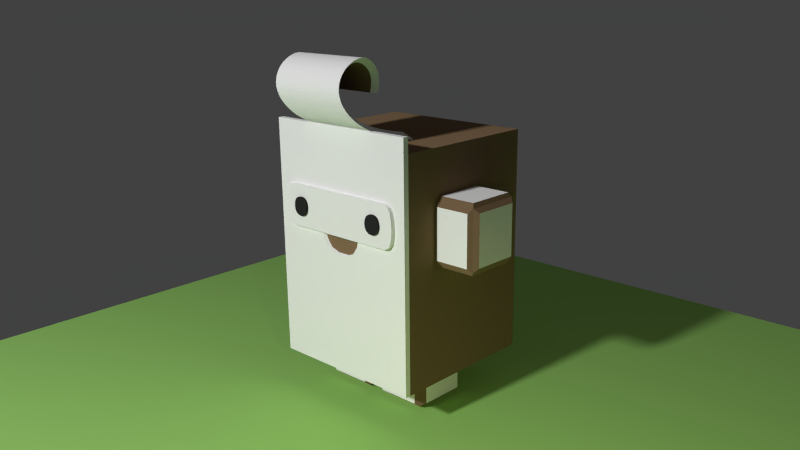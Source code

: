 # Source: johnny_boo.blend  (saved by Blender 2.66.6; exported with 4.5.12 LTS)
import bpy
from mathutils import Matrix  # noqa: F401  (used for matrix-valued properties, if any)

bpy.ops.wm.read_factory_settings(use_empty=True)
scene = bpy.context.scene
scene.name = 'Scene'

# ---- collections
col_collection_1 = bpy.data.collections.new('Collection 1'); scene.collection.children.link(col_collection_1)
col_collection_5 = bpy.data.collections.new('Collection 5'); scene.collection.children.link(col_collection_5)

# ---- materials (node trees are filled in below, after node groups)
mat_black = bpy.data.materials.new('black')
mat_black.alpha_threshold = 0.0
mat_black.diffuse_color = (0.0291, 0.0291, 0.0291, 1.0)
mat_black.roughness = 0.5
mat_black.line_color = (0.0, 0.0, 0.0, 1.0)
mat_white = bpy.data.materials.new('white')
mat_white.alpha_threshold = 0.0
mat_white.diffuse_color = (1.0, 1.0, 1.0, 1.0)
mat_white.roughness = 0.5
mat_white.line_color = (0.0, 0.0, 0.0, 1.0)
mat_brown = bpy.data.materials.new('brown')
mat_brown.alpha_threshold = 0.0
mat_brown.diffuse_color = (0.2738, 0.1805, 0.1007, 1.0)
mat_brown.roughness = 0.5
mat_brown.line_color = (0.0, 0.0, 0.0, 1.0)
mat_floor = bpy.data.materials.new('floor')
mat_floor.alpha_threshold = 0.0
mat_floor.diffuse_color = (0.4218, 0.8, 0.2072, 1.0)
mat_floor.roughness = 0.5
mat_floor.line_color = (0.0, 0.0, 0.0, 1.0)

# ---- material node trees
mat_white.use_nodes = True; mat_white.node_tree.nodes.clear()
_N = mat_white.node_tree.nodes; _L = mat_white.node_tree.links
n0 = _N.new('ShaderNodeOutputMaterial'); n0.name = 'Material Output'; n0.location = (300, 300)
n0.width = 120
n1 = _N.new('ShaderNodeBsdfDiffuse'); n1.name = 'Diffuse BSDF'; n1.location = (10, 300)
n1.inputs[0].default_value = (1.0, 1.0, 1.0, 1.0)
n1.inputs[1].default_value = 0.4
_L.new(n1.outputs[0], n0.inputs[0])
n0.is_active_output = True
mat_brown.use_nodes = True; mat_brown.node_tree.nodes.clear()
_N = mat_brown.node_tree.nodes; _L = mat_brown.node_tree.links
n0 = _N.new('ShaderNodeOutputMaterial'); n0.name = 'Material Output'; n0.location = (300, 300)
n0.width = 120
n1 = _N.new('ShaderNodeBsdfDiffuse'); n1.name = 'Diffuse BSDF'; n1.location = (10, 300)
n1.inputs[0].default_value = (0.2738, 0.1805, 0.1007, 1.0)
n1.inputs[1].default_value = 0.5
_L.new(n1.outputs[0], n0.inputs[0])
n0.is_active_output = True

# ---- world
world_world = bpy.data.worlds.new('World'); scene.world = world_world
world_world.use_nodes = True; world_world.node_tree.nodes.clear()
_N = world_world.node_tree.nodes; _L = world_world.node_tree.links
n0 = _N.new('ShaderNodeOutputWorld'); n0.name = 'World Output'; n0.location = (300, 300)
n0.width = 120
n1 = _N.new('ShaderNodeBackground'); n1.name = 'Background'; n1.location = (10, 300)
n1.width = 150
n1.inputs[0].default_value = (0.05222, 0.05222, 0.05222, 1.0)
_L.new(n1.outputs[0], n0.inputs[0])
n0.is_active_output = True
world_world.color = (0.05088, 0.05088, 0.05088)
world_world.use_sun_shadow = False
world_world.sun_shadow_jitter_overblur = 0.0
world_world.cycles.sampling_method = 'MANUAL'
world_world.cycles.sample_map_resolution = 256

# ---- cameras
cam_camera = bpy.data.cameras.new('Camera')
cam_camera.clip_end = 100.0
cam_camera.lens = 35.0
cam_camera.sensor_width = 32.0
cam_camera.sensor_height = 18.0
cam_camera.ortho_scale = 7.314
cam_camera.dof.focus_distance = 0.0

# ---- lights
light_area_001 = bpy.data.lights.new('Area.001', 'AREA')
light_area_001.color = (1.0, 0.9883, 0.4078)
light_area_001.transmission_factor = 0.0
light_area_001.energy = 78.54
light_area_001.shadow_buffer_clip_start = 0.5
light_area_001.shadow_soft_size = 0.1
light_area_001.shadow_maximum_resolution = 0.006
light_area_001.use_absolute_resolution = True
light_area_001.size = 0.1
light_area_001.size_y = 0.1
light_area_001.cycles.use_multiple_importance_sampling = False
light_area = bpy.data.lights.new('Area', 'SPOT')
light_area.transmission_factor = 0.0
light_area.energy = 6000.0
light_area.shadow_buffer_clip_start = 0.5
light_area.shadow_soft_size = 0.5352
light_area.shadow_maximum_resolution = 0.006
light_area.use_absolute_resolution = True
light_area.cycles.use_multiple_importance_sampling = False

# ---- meshes
me_cube_002 = bpy.data.meshes.new('Cube.002')
me_cube_002.from_pydata([(0.5813, -1.154, 0.3444), (0.6339, -1.154, 0.3444), (0.5813, -1.154, 0.3844), (0.5286, -1.154, 0.3444), (0.5813, -1.154, 0.3044), (0.6304, -1.154, 0.3071), (0.6304, -1.154, 0.3818), (0.5321, -1.154, 0.3818), (0.5321, -1.154, 0.3071), (0.6234, -1.154, 0.4191), (0.5813, -1.154, 0.4244), (0.5391, -1.154, 0.4191), (0.6796, -1.154, 0.3124), (0.6866, -1.154, 0.3444), (0.6796, -1.154, 0.3764), (0.6234, -1.154, 0.2698), (0.5813, -1.154, 0.2645), (0.5391, -1.154, 0.2698), (0.483, -1.154, 0.3124), (0.4759, -1.154, 0.3444), (0.483, -1.154, 0.3764), (0.6585, -1.154, 0.2858), (0.6585, -1.154, 0.4031), (0.504, -1.154, 0.2858), (0.504, -1.154, 0.4031), (0.5813, -1.13, 0.3444), (0.6339, -1.13, 0.3444), (0.5813, -1.13, 0.3844), (0.5286, -1.13, 0.3444), (0.5813, -1.13, 0.3044), (0.6304, -1.13, 0.3071), (0.6304, -1.13, 0.3818), (0.5321, -1.13, 0.3818), (0.5321, -1.13, 0.3071), (0.6234, -1.13, 0.4191), (0.5813, -1.13, 0.4244), (0.5391, -1.13, 0.4191), (0.6796, -1.13, 0.3124), (0.6866, -1.13, 0.3444), (0.6796, -1.13, 0.3764), (0.6234, -1.13, 0.2698), (0.5813, -1.13, 0.2645), (0.5391, -1.13, 0.2698), (0.483, -1.13, 0.3124), (0.4759, -1.13, 0.3444), (0.483, -1.13, 0.3764), (0.6585, -1.13, 0.2858), (0.6585, -1.13, 0.4031), (0.504, -1.13, 0.2858), (0.504, -1.13, 0.4031), (0.7751, -1.128, 0.3444), (0.7744, -1.128, 0.2598), (0.8178, -1.128, 0.3444), (0.7744, -1.128, 0.4291), (0.7334, -1.128, 0.3444), (0.7334, -1.128, 0.257), (0.8149, -1.128, 0.2679), (0.8149, -1.128, 0.4209), (0.7334, -1.128, 0.4318), (0.6227, -1.128, 0.3444), (0.6227, -1.128, 0.257), (0.6605, -1.128, 0.3444), (0.6227, -1.128, 0.4318), (0.5727, -1.128, 0.3444), (0.5727, -1.128, 0.257), (0.6605, -1.128, 0.257), (0.6605, -1.128, 0.4318), (0.5727, -1.128, 0.4318), (0.4021, -1.128, 0.3444), (0.4021, -1.128, 0.257), (0.4021, -1.128, 0.4318), (0.8552, -1.128, 0.2789), (0.8609, -1.128, 0.3444), (0.8552, -1.128, 0.41), (0.7334, -1.128, 0.5193), (0.7729, -1.128, 0.5138), (0.8091, -1.128, 0.4974), (0.7334, -1.128, 0.1696), (0.7729, -1.128, 0.1751), (0.8091, -1.128, 0.1915), (0.4021, -1.128, 0.5193), (0.0, -1.128, 0.1696), (0.4021, -1.128, 0.1696), (0.0, -1.128, 0.5193), (0.0, -1.128, 0.4318), (0.6945, -1.128, 0.257), (0.6945, -1.128, 0.3444), (0.6945, -1.128, 0.4318), (0.5727, -1.128, 0.5193), (0.6227, -1.128, 0.5193), (0.6605, -1.128, 0.5193), (0.5727, -1.128, 0.1696), (0.6227, -1.128, 0.1696), (0.6605, -1.128, 0.1696), (0.502, -1.128, 0.257), (0.502, -1.128, 0.3444), (0.502, -1.128, 0.4318), (0.0, -1.128, 0.257), (0.8379, -1.128, 0.2242), (0.0, -1.128, 0.3444), (0.8379, -1.128, 0.4646), (0.6945, -1.128, 0.5193), (0.6945, -1.128, 0.1696), (0.502, -1.128, 0.5193), (0.502, -1.128, 0.1696), (0.7751, -1.078, 0.3444), (0.7744, -1.078, 0.2598), (0.8178, -1.078, 0.3444), (0.7744, -1.078, 0.4291), (0.7334, -1.078, 0.3444), (0.7334, -1.078, 0.257), (0.8149, -1.078, 0.2679), (0.8149, -1.078, 0.4209), (0.7334, -1.078, 0.4318), (0.6227, -1.078, 0.3444), (0.6227, -1.078, 0.257), (0.6605, -1.078, 0.3444), (0.6227, -1.078, 0.4318), (0.5727, -1.078, 0.3444), (0.5727, -1.078, 0.257), (0.6605, -1.078, 0.257), (0.6605, -1.078, 0.4318), (0.5727, -1.078, 0.4318), (0.4021, -1.078, 0.3444), (0.4021, -1.078, 0.257), (0.4021, -1.078, 0.4318), (0.8552, -1.078, 0.2789), (0.8609, -1.078, 0.3444), (0.8552, -1.078, 0.41), (0.7334, -1.078, 0.5193), (0.7729, -1.078, 0.5138), (0.8091, -1.078, 0.4974), (0.7334, -1.078, 0.1696), (0.7729, -1.078, 0.1751), (0.8091, -1.078, 0.1915), (0.4021, -1.078, 0.5193), (0.0, -1.078, 0.1696), (0.4021, -1.078, 0.1696), (0.0, -1.078, 0.5193), (0.0, -1.078, 0.4318), (0.6945, -1.078, 0.257), (0.6945, -1.078, 0.3444), (0.6945, -1.078, 0.4318), (0.5727, -1.078, 0.5193), (0.6227, -1.078, 0.5193), (0.6605, -1.078, 0.5193), (0.5727, -1.078, 0.1696), (0.6227, -1.078, 0.1696), (0.6605, -1.078, 0.1696), (0.502, -1.078, 0.257), (0.502, -1.078, 0.3444), (0.502, -1.078, 0.4318), (0.0, -1.078, 0.257), (0.8379, -1.078, 0.2242), (0.0, -1.078, 0.3444), (0.8379, -1.078, 0.4646), (0.6945, -1.078, 0.5193), (0.6945, -1.078, 0.1696), (0.502, -1.078, 0.5193), (0.502, -1.078, 0.1696)], [], [(0, 1, 5, 4), (1, 13, 12, 5), (4, 5, 15, 16), (5, 12, 21, 15), (0, 2, 6, 1), (2, 10, 9, 6), (1, 6, 14, 13), (6, 9, 22, 14), (0, 3, 7, 2), (3, 19, 20, 7), (2, 7, 11, 10), (7, 20, 24, 11), (0, 4, 8, 3), (4, 16, 17, 8), (3, 8, 18, 19), (8, 17, 23, 18), (25, 29, 30, 26), (26, 30, 37, 38), (29, 41, 40, 30), (30, 40, 46, 37), (25, 26, 31, 27), (27, 31, 34, 35), (26, 38, 39, 31), (31, 39, 47, 34), (25, 27, 32, 28), (28, 32, 45, 44), (27, 35, 36, 32), (32, 36, 49, 45), (25, 28, 33, 29), (29, 33, 42, 41), (28, 44, 43, 33), (33, 43, 48, 42), (11, 24, 49, 36), (17, 16, 41, 42), (21, 12, 37, 46), (23, 17, 42, 48), (12, 13, 38, 37), (18, 23, 48, 43), (13, 14, 39, 38), (22, 9, 34, 47), (19, 18, 43, 44), (14, 22, 47, 39), (9, 10, 35, 34), (20, 19, 44, 45), (15, 21, 46, 40), (10, 11, 36, 35), (24, 20, 45, 49), (16, 15, 40, 41), (50, 51, 55, 54), (51, 78, 77, 55), (54, 55, 85, 86), (55, 77, 102, 85), (50, 52, 56, 51), (52, 72, 71, 56), (51, 56, 79, 78), (56, 71, 98, 79), (50, 53, 57, 52), (53, 75, 76, 57), (52, 57, 73, 72), (57, 76, 100, 73), (50, 54, 58, 53), (54, 86, 87, 58), (53, 58, 74, 75), (58, 87, 101, 74), (59, 60, 64, 63), (60, 92, 91, 64), (63, 64, 94, 95), (64, 91, 104, 94), (59, 61, 65, 60), (61, 86, 85, 65), (60, 65, 93, 92), (65, 85, 102, 93), (59, 62, 66, 61), (62, 89, 90, 66), (61, 66, 87, 86), (66, 90, 101, 87), (59, 63, 67, 62), (63, 95, 96, 67), (62, 67, 88, 89), (67, 96, 103, 88), (68, 95, 94, 69), (69, 94, 104, 82), (68, 70, 96, 95), (70, 80, 103, 96), (69, 97, 99, 68), (68, 99, 84, 70), (82, 81, 97, 69), (70, 84, 83, 80), (105, 109, 110, 106), (106, 110, 132, 133), (109, 141, 140, 110), (110, 140, 157, 132), (105, 106, 111, 107), (107, 111, 126, 127), (106, 133, 134, 111), (111, 134, 153, 126), (105, 107, 112, 108), (108, 112, 131, 130), (107, 127, 128, 112), (112, 128, 155, 131), (105, 108, 113, 109), (109, 113, 142, 141), (108, 130, 129, 113), (113, 129, 156, 142), (114, 118, 119, 115), (115, 119, 146, 147), (118, 150, 149, 119), (119, 149, 159, 146), (114, 115, 120, 116), (116, 120, 140, 141), (115, 147, 148, 120), (120, 148, 157, 140), (114, 116, 121, 117), (117, 121, 145, 144), (116, 141, 142, 121), (121, 142, 156, 145), (114, 117, 122, 118), (118, 122, 151, 150), (117, 144, 143, 122), (122, 143, 158, 151), (123, 124, 149, 150), (124, 137, 159, 149), (123, 150, 151, 125), (125, 151, 158, 135), (124, 123, 154, 152), (123, 125, 139, 154), (137, 124, 152, 136), (125, 135, 138, 139), (100, 76, 131, 155), (81, 82, 137, 136), (98, 71, 126, 153), (104, 91, 146, 159), (97, 81, 136, 152), (102, 77, 132, 157), (71, 72, 127, 126), (91, 92, 147, 146), (88, 103, 158, 143), (99, 97, 152, 154), (80, 83, 138, 135), (77, 78, 133, 132), (74, 101, 156, 129), (72, 73, 128, 127), (92, 93, 148, 147), (89, 88, 143, 144), (83, 84, 139, 138), (78, 79, 134, 133), (75, 74, 129, 130), (73, 100, 155, 128), (93, 102, 157, 148), (90, 89, 144, 145), (82, 104, 159, 137), (79, 98, 153, 134), (76, 75, 130, 131), (101, 90, 145, 156), (84, 99, 154, 139), (103, 80, 135, 158)])
me_cube_002.polygons.foreach_set('material_index', [0, 0, 0, 0, 0, 0, 0, 0, 0, 0, 0, 0, 0, 0, 0, 0, 0, 0, 0, 0, 0, 0, 0, 0, 0, 0, 0, 0, 0, 0, 0, 0, 0, 0, 0, 0, 0, 0, 0, 0, 0, 0, 0, 0, 0, 0, 0, 0, 1, 1, 1, 1, 1, 1, 1, 1, 1, 1, 1, 1, 1, 1, 1, 1, 1, 1, 1, 1, 1, 1, 1, 1, 1, 1, 1, 1, 1, 1, 1, 1, 1, 1, 1, 1, 1, 1, 1, 1, 1, 1, 1, 1, 1, 1, 1, 1, 1, 1, 1, 1, 1, 1, 1, 1, 1, 1, 1, 1, 1, 1, 1, 1, 1, 1, 1, 1, 1, 1, 1, 1, 1, 1, 1, 1, 1, 1, 1, 1, 1, 1, 1, 1, 1, 1, 1, 1, 1, 1, 1, 1, 1, 1, 1, 1, 1, 1, 1, 1, 1, 1, 1, 1, 1, 1, 1, 1])
me_cube_002.materials.append(mat_black)
me_cube_002.materials.append(mat_white)
me_cube_002.use_remesh_preserve_volume = False
me_cube_002.use_remesh_preserve_attributes = False
me_cube_002.use_mirror_vertex_groups = False
me_cube_002.update()
me_cube = bpy.data.meshes.new('Cube')
me_cube.from_pydata([(1.0, 0.8931, -1.0), (1.0, -1.0, -1.0), (1.0, -1.0, 0.9068), (1.0, 0.1262, -1.0), (1.0, 0.1262, 0.9068), (1.0, -0.5431, 0.9068), (1.0, -0.5431, -2.942e-08), (1.0, 0.1262, -6.276e-09), (1.0, -0.5431, 0.5), (1.0, 0.1262, 0.5), (1.496, 0.1262, 0.5), (1.496, -0.5431, 0.5), (1.0, 0.8931, 0.9068), (0.0, 0.8931, 0.9068), (0.0, -1.0, 0.9068), (0.0, -1.0, -1.0), (0.0, 0.8931, -1.0), (0.0, 0.1262, -1.0), (0.1051, 0.8931, 0.9068), (0.1051, -1.0, -1.0), (0.0, -0.5431, -1.0), (1.0, -0.5431, -1.0), (0.1051, -1.0, 0.9068), (0.1051, 0.8931, -1.0), (0.1051, 0.1262, -1.0), (0.1051, -0.5431, -1.0), (0.7333, -0.5431, -1.275), (0.7333, 0.1262, -1.275), (0.7333, -0.5431, -1.0), (0.7333, 0.1262, -1.0), (0.1051, -1.069, -1.0), (0.1051, -1.069, 0.9068), (0.0, -1.069, 0.9068), (0.0, -1.069, -1.0), (0.1051, 0.1262, -1.275), (0.1051, -0.5431, -1.275), (0.0, -1.069, 1.032), (0.7333, -1.0, 1.032), (0.7333, -1.069, 1.032), (1.0, -1.069, 1.032), (0.7333, 0.8931, -1.0), (0.7333, -1.0, 0.9068), (0.7333, 0.8931, 0.9068), (0.7333, -1.0, -1.0), (0.7333, -1.069, 0.9068), (0.7333, -1.069, -1.0), (1.0, -1.069, -1.0), (1.0, -1.069, 0.9068), (0.1051, -1.069, 1.032), (0.1051, -1.0, 1.032), (0.0, -1.0, 1.032), (1.0, -1.0, 1.032), (1.472, -0.5097, 0.5347), (1.472, 0.09271, 0.5347), (1.025, 0.09271, 0.5347), (1.025, -0.5097, 0.5347), (1.459, -0.5931, 0.0375), (1.459, -0.5931, 0.4625), (1.037, -0.5931, 0.4625), (1.037, -0.5931, 0.0375), (1.496, 0.1262, -6.276e-09), (1.496, -0.5431, -2.942e-08), (1.546, 0.07598, 0.4625), (1.546, -0.4929, 0.4625), (1.546, 0.07598, 0.0375), (1.546, -0.4929, 0.0375), (1.037, 0.1762, 0.0375), (1.037, 0.1762, 0.4625), (1.459, 0.1762, 0.4625), (1.459, 0.1762, 0.0375), (1.037, -0.4929, -0.03466), (1.037, 0.07598, -0.03466), (1.459, 0.07598, -0.03466), (1.459, -0.4929, -0.03466), (0.6862, -0.4929, -1.309), (0.6862, 0.07598, -1.309), (0.1522, 0.07598, -1.309), (0.1522, -0.4929, -1.309), (0.7833, -0.4929, -1.254), (0.7833, 0.07598, -1.254), (0.7833, -0.4929, -1.021), (0.7833, 0.07598, -1.021), (0.1522, -0.5931, -1.021), (0.6862, -0.5931, -1.254), (0.6862, -0.5931, -1.021), (0.1522, -0.5931, -1.254), (0.1522, 0.1762, -1.021), (0.6862, 0.1762, -1.254), (0.6862, 0.1762, -1.021), (0.1522, 0.1762, -1.254), (0.05509, 0.07598, -1.021), (0.05509, -0.4929, -1.021), (0.05509, 0.07598, -1.254), (0.05509, -0.4929, -1.254), (0.0, -1.069, 0.01111), (1.0, -1.069, 0.02513), (1.0, -1.069, 0.09469), (0.8667, -1.069, -1.0), (0.08077, -1.069, 0.01111), (0.4192, -1.069, -1.0), (0.05254, -1.069, -1.0), (1.0, -1.069, 0.1642), (0.0, -1.069, 0.1642), (0.2882, -1.069, 0.1642), (0.5, -1.069, 0.1642), (0.2737, -1.069, 0.115), (0.1944, -1.019, 0.03833), (0.0, -1.019, 0.1295), (0.2428, -1.069, 0.08024), (1.0, -1.069, 0.06136), (1.0, -1.069, 0.1295), (0.0, -1.019, 0.09469), (0.08077, -1.019, 0.01111), (0.0, -1.019, 0.01111), (0.0, -1.019, 0.1642), (0.1944, -1.069, 0.03833), (0.2737, -1.019, 0.115), (0.2428, -1.019, 0.08024), (0.2882, -1.019, 0.1642), (0.0, -1.019, 0.06136)], [], [(9, 4, 5, 8), (39, 38, 44, 47), (25, 19, 15, 20), (0, 12, 4, 9, 7, 3), (5, 4, 12, 42, 18, 13, 14, 22, 41, 2), (23, 16, 13, 18), (19, 30, 100, 33, 15), (24, 25, 20, 17), (23, 24, 17, 16), (28, 43, 19, 25), (40, 23, 18, 42), (25, 24, 90, 91), (40, 29, 24, 23), (34, 27, 75, 76), (21, 1, 43, 28), (26, 28, 84, 83), (0, 40, 42, 12), (19, 43, 45, 99, 30), (38, 48, 31, 44), (27, 34, 89, 87), (45, 43, 1, 46, 97), (48, 36, 32, 31), (28, 26, 78, 80), (49, 50, 36, 48), (37, 49, 48, 38), (51, 37, 38, 39), (22, 14, 50, 49), (41, 22, 49, 37), (47, 2, 51, 39), (2, 41, 37, 51), (46, 1, 2, 47, 101, 110, 96, 109, 95), (31, 32, 102, 103, 101, 47, 44), (54, 55, 52, 53), (6, 61, 56, 59), (8, 6, 59, 58), (61, 11, 57, 56), (58, 59, 56, 57), (21, 6, 8, 5, 2, 1), (3, 7, 6, 21), (0, 3, 29, 40), (3, 21, 28, 29), (10, 9, 54, 53), (11, 10, 53, 52), (8, 11, 52, 55), (9, 8, 55, 54), (11, 8, 58, 57), (10, 60, 69, 68), (60, 10, 62, 64), (7, 60, 72, 71), (64, 62, 63, 65), (10, 11, 63, 62), (11, 61, 65, 63), (61, 60, 64, 65), (66, 67, 68, 69), (7, 9, 67, 66), (9, 10, 68, 67), (60, 7, 66, 69), (70, 71, 72, 73), (6, 7, 71, 70), (60, 61, 73, 72), (61, 6, 70, 73), (75, 74, 77, 76), (27, 26, 74, 75), (35, 34, 76, 77), (26, 35, 77, 74), (81, 80, 78, 79), (27, 29, 81, 79), (29, 28, 80, 81), (26, 27, 79, 78), (84, 82, 85, 83), (35, 26, 83, 85), (28, 25, 82, 84), (25, 35, 85, 82), (86, 88, 87, 89), (24, 29, 88, 86), (29, 27, 87, 88), (34, 24, 86, 89), (91, 90, 92, 93), (34, 35, 93, 92), (24, 34, 92, 90), (35, 25, 91, 93), (105, 110, 101, 103), (95, 98, 94, 33, 100, 30, 99, 45, 97, 46), (115, 108, 117, 106), (105, 103, 118, 116), (115, 109, 96, 108), (108, 105, 116, 117), (113, 112, 106, 119), (98, 115, 106, 112), (107, 116, 118, 114), (98, 95, 109, 115), (108, 96, 110, 105), (119, 106, 117, 111), (94, 98, 112, 113), (103, 102, 104), (111, 117, 116, 107), (103, 102, 114, 118)])
me_cube.polygons.foreach_set('use_smooth', [0, 0, 0, 0, 0, 0, 0, 0, 0, 0, 0, 0, 0, 0, 0, 0, 0, 0, 0, 0, 0, 0, 0, 0, 0, 0, 0, 0, 0, 0, 0, 0, 0, 0, 0, 0, 0, 0, 0, 0, 0, 0, 0, 0, 0, 0, 0, 0, 0, 0, 0, 0, 0, 0, 0, 0, 0, 0, 0, 0, 0, 0, 0, 0, 0, 0, 0, 0, 0, 0, 0, 0, 0, 0, 0, 0, 0, 0, 0, 0, 0, 0, 0, 1, 1, 0, 1, 0, 1, 0, 0, 0, 0, 1, 0, 0, 0])
me_cube.polygons.foreach_set('material_index', [1, 0, 1, 1, 1, 1, 0, 0, 1, 1, 1, 1, 1, 1, 1, 1, 1, 0, 0, 1, 0, 0, 1, 0, 0, 0, 0, 0, 0, 0, 0, 0, 0, 1, 1, 1, 0, 1, 1, 1, 1, 1, 1, 1, 1, 1, 1, 1, 1, 0, 1, 1, 1, 0, 1, 1, 1, 0, 1, 1, 1, 0, 1, 1, 1, 0, 1, 1, 1, 0, 1, 1, 1, 0, 1, 1, 1, 0, 1, 1, 1, 0, 0, 0, 0, 0, 0, 1, 0, 1, 0, 0, 1, 0, 0, 1, 0])
me_cube.materials.append(mat_white)
me_cube.materials.append(mat_brown)
me_cube.use_remesh_preserve_volume = False
me_cube.use_remesh_preserve_attributes = False
me_cube.use_mirror_vertex_groups = False
me_cube.update()
me_plane = bpy.data.meshes.new('Plane')
me_plane.from_pydata([(1.0, -1.0, 0.0), (-1.0, -1.0, 0.0), (1.0, 1.0, 0.0), (-1.0, 1.0, 0.0)], [], [(1, 0, 2, 3)])
me_plane.materials.append(mat_floor)
me_plane.use_remesh_preserve_volume = False
me_plane.use_remesh_preserve_attributes = False
me_plane.use_mirror_vertex_groups = False
me_plane.update()
me_mesh = bpy.data.meshes.new('Mesh')
me_mesh.from_pydata([(-5.662, 0.557, 1.94), (-5.648, 0.557, 1.987), (-5.64, 0.557, 2.032), (-5.637, 0.557, 2.073), (-5.639, 0.557, 2.11), (-5.646, 0.557, 2.145), (-5.657, 0.557, 2.175), (-5.672, 0.557, 2.203), (-5.689, 0.557, 2.228), (-5.709, 0.557, 2.252), (-5.731, 0.557, 2.274), (-5.755, 0.557, 2.293), (-5.782, 0.557, 2.308), (-5.81, 0.557, 2.319), (-5.839, 0.557, 2.326), (-5.87, 0.557, 2.33), (-5.901, 0.557, 2.329), (-5.933, 0.557, 2.324), (-5.966, 0.557, 2.314), (-5.999, 0.557, 2.303), (-6.032, 0.557, 2.288), (-6.063, 0.557, 2.27), (-6.092, 0.557, 2.25), (-6.119, 0.557, 2.228), (-6.143, 0.557, 2.203), (-6.165, 0.557, 2.175), (-6.183, 0.557, 2.146), (-6.197, 0.557, 2.114), (-6.207, 0.557, 2.081), (-6.213, 0.557, 2.046), (-6.214, 0.557, 2.01), (-6.209, 0.557, 1.972), (-6.198, 0.557, 1.933), (-6.182, 0.557, 1.893), (-6.159, 0.557, 1.852), (-6.129, 0.557, 1.811), (-6.093, 0.557, 1.769), (-6.05, 0.557, 1.728), (-6.002, 0.557, 1.687), (-5.947, 0.557, 1.647), (-5.882, 0.557, 1.607), (-5.805, 0.557, 1.568), (-5.714, 0.557, 1.529), (-5.611, 0.557, 1.492), (-5.496, 0.557, 1.455), (-5.371, 0.557, 1.421), (-5.237, 0.557, 1.39), (-5.094, 0.557, 1.361), (-5.662, 1.556, 1.94), (-5.648, 1.556, 1.987), (-5.64, 1.556, 2.032), (-5.637, 1.556, 2.073), (-5.639, 1.556, 2.11), (-5.646, 1.556, 2.145), (-5.657, 1.556, 2.175), (-5.672, 1.556, 2.203), (-5.689, 1.556, 2.228), (-5.709, 1.556, 2.252), (-5.731, 1.556, 2.274), (-5.755, 1.556, 2.293), (-5.782, 1.556, 2.308), (-5.81, 1.556, 2.319), (-5.839, 1.556, 2.326), (-5.87, 1.556, 2.33), (-5.901, 1.556, 2.329), (-5.933, 1.556, 2.324), (-5.966, 1.556, 2.314), (-5.999, 1.556, 2.303), (-6.032, 1.556, 2.288), (-6.063, 1.556, 2.27), (-6.092, 1.556, 2.25), (-6.119, 1.556, 2.228), (-6.143, 1.556, 2.203), (-6.165, 1.556, 2.175), (-6.183, 1.556, 2.146), (-6.197, 1.556, 2.114), (-6.207, 1.556, 2.081), (-6.213, 1.556, 2.046), (-6.214, 1.556, 2.01), (-6.209, 1.556, 1.972), (-6.198, 1.556, 1.933), (-6.182, 1.556, 1.893), (-6.159, 1.556, 1.852), (-6.129, 1.556, 1.811), (-6.093, 1.556, 1.769), (-6.05, 1.556, 1.728), (-6.002, 1.556, 1.687), (-5.947, 1.556, 1.647), (-5.882, 1.556, 1.607), (-5.805, 1.556, 1.568), (-5.714, 1.556, 1.529), (-5.611, 1.556, 1.492), (-5.496, 1.556, 1.455), (-5.371, 1.556, 1.421), (-5.237, 1.556, 1.39), (-5.094, 1.556, 1.361), (-5.701, 0.6319, 1.946), (-5.689, 0.6319, 1.987), (-5.682, 0.6319, 2.025), (-5.68, 0.6319, 2.059), (-5.682, 0.6319, 2.091), (-5.688, 0.6319, 2.121), (-5.697, 0.6319, 2.147), (-5.709, 0.6319, 2.17), (-5.724, 0.6319, 2.19), (-5.741, 0.6319, 2.208), (-5.76, 0.6319, 2.225), (-5.781, 0.6319, 2.24), (-5.802, 0.6319, 2.253), (-5.825, 0.6319, 2.264), (-5.85, 0.6319, 2.272), (-5.875, 0.6319, 2.277), (-5.9, 0.6319, 2.279), (-5.927, 0.6319, 2.276), (-5.955, 0.6319, 2.27), (-5.982, 0.6319, 2.259), (-6.01, 0.6319, 2.247), (-6.036, 0.6319, 2.232), (-6.06, 0.6319, 2.215), (-6.083, 0.6319, 2.196), (-6.103, 0.6319, 2.174), (-6.121, 0.6319, 2.151), (-6.136, 0.6319, 2.126), (-6.148, 0.6319, 2.099), (-6.157, 0.6319, 2.071), (-6.161, 0.6319, 2.041), (-6.162, 0.6319, 2.01), (-6.158, 0.6319, 1.978), (-6.15, 0.6319, 1.945), (-6.136, 0.6319, 1.911), (-6.117, 0.6319, 1.876), (-6.092, 0.6319, 1.841), (-6.062, 0.6319, 1.806), (-6.026, 0.6319, 1.771), (-5.985, 0.6319, 1.737), (-5.939, 0.6319, 1.703), (-5.885, 0.6319, 1.669), (-5.822, 0.6319, 1.636), (-5.746, 0.6319, 1.603), (-5.658, 0.6319, 1.571), (-5.56, 0.6319, 1.54), (-5.452, 0.6319, 1.511), (-5.335, 0.6319, 1.484), (-5.21, 0.6319, 1.459), (-5.701, 1.481, 1.946), (-5.689, 1.481, 1.987), (-5.682, 1.481, 2.025), (-5.68, 1.481, 2.059), (-5.682, 1.481, 2.091), (-5.688, 1.481, 2.121), (-5.697, 1.481, 2.147), (-5.709, 1.481, 2.17), (-5.724, 1.481, 2.19), (-5.741, 1.481, 2.208), (-5.76, 1.481, 2.225), (-5.781, 1.481, 2.24), (-5.802, 1.481, 2.253), (-5.825, 1.481, 2.264), (-5.85, 1.481, 2.272), (-5.875, 1.481, 2.277), (-5.9, 1.481, 2.279), (-5.927, 1.481, 2.276), (-5.955, 1.481, 2.27), (-5.982, 1.481, 2.259), (-6.01, 1.481, 2.247), (-6.036, 1.481, 2.232), (-6.06, 1.481, 2.215), (-6.083, 1.481, 2.196), (-6.103, 1.481, 2.174), (-6.121, 1.481, 2.151), (-6.136, 1.481, 2.126), (-6.148, 1.481, 2.099), (-6.157, 1.481, 2.071), (-6.161, 1.481, 2.041), (-6.162, 1.481, 2.01), (-6.158, 1.481, 1.978), (-6.15, 1.481, 1.945), (-6.136, 1.481, 1.911), (-6.117, 1.481, 1.876), (-6.092, 1.481, 1.841), (-6.062, 1.481, 1.806), (-6.026, 1.481, 1.771), (-5.985, 1.481, 1.737), (-5.939, 1.481, 1.703), (-5.885, 1.481, 1.669), (-5.822, 1.481, 1.636), (-5.746, 1.481, 1.603), (-5.658, 1.481, 1.571), (-5.56, 1.481, 1.54), (-5.452, 1.481, 1.511), (-5.335, 1.481, 1.484), (-5.21, 1.481, 1.459)], [], [(8, 56, 55, 7), (11, 59, 58, 10), (20, 68, 67, 19), (18, 66, 65, 17), (17, 65, 64, 16), (41, 89, 88, 40), (27, 75, 74, 26), (33, 81, 80, 32), (23, 71, 70, 22), (19, 67, 66, 18), (21, 69, 68, 20), (39, 87, 86, 38), (40, 88, 87, 39), (3, 51, 50, 2), (28, 76, 75, 27), (10, 58, 57, 9), (36, 84, 83, 35), (25, 73, 72, 24), (12, 60, 59, 11), (5, 53, 52, 4), (16, 64, 63, 15), (45, 93, 92, 44), (15, 63, 62, 14), (29, 77, 76, 28), (34, 82, 81, 33), (24, 72, 71, 23), (32, 80, 79, 31), (31, 79, 78, 30), (7, 55, 54, 6), (9, 57, 56, 8), (46, 94, 93, 45), (22, 70, 69, 21), (44, 92, 91, 43), (2, 50, 49, 1), (35, 83, 82, 34), (42, 90, 89, 41), (30, 78, 77, 29), (26, 74, 73, 25), (38, 86, 85, 37), (43, 91, 90, 42), (1, 49, 48, 0), (37, 85, 84, 36), (6, 54, 53, 5), (4, 52, 51, 3), (13, 61, 60, 12), (47, 95, 94, 46), (14, 62, 61, 13), (104, 103, 151, 152), (107, 106, 154, 155), (116, 115, 163, 164), (114, 113, 161, 162), (113, 112, 160, 161), (137, 136, 184, 185), (123, 122, 170, 171), (129, 128, 176, 177), (119, 118, 166, 167), (115, 114, 162, 163), (117, 116, 164, 165), (135, 134, 182, 183), (136, 135, 183, 184), (99, 98, 146, 147), (124, 123, 171, 172), (106, 105, 153, 154), (132, 131, 179, 180), (121, 120, 168, 169), (108, 107, 155, 156), (101, 100, 148, 149), (112, 111, 159, 160), (141, 140, 188, 189), (111, 110, 158, 159), (125, 124, 172, 173), (130, 129, 177, 178), (120, 119, 167, 168), (128, 127, 175, 176), (127, 126, 174, 175), (103, 102, 150, 151), (105, 104, 152, 153), (142, 141, 189, 190), (118, 117, 165, 166), (140, 139, 187, 188), (98, 97, 145, 146), (131, 130, 178, 179), (138, 137, 185, 186), (126, 125, 173, 174), (122, 121, 169, 170), (134, 133, 181, 182), (139, 138, 186, 187), (97, 96, 144, 145), (133, 132, 180, 181), (102, 101, 149, 150), (100, 99, 147, 148), (109, 108, 156, 157), (143, 142, 190, 191), (110, 109, 157, 158), (27, 26, 122, 123), (51, 52, 148, 147), (25, 24, 120, 121), (80, 81, 177, 176), (7, 6, 102, 103), (18, 17, 113, 114), (48, 49, 145, 144), (28, 27, 123, 124), (64, 65, 161, 160), (24, 23, 119, 120), (57, 58, 154, 153), (39, 38, 134, 135), (55, 56, 152, 151), (15, 14, 110, 111), (87, 88, 184, 183), (35, 34, 130, 131), (76, 77, 173, 172), (12, 11, 107, 108), (70, 71, 167, 166), (46, 45, 141, 142), (52, 53, 149, 148), (6, 5, 101, 102), (69, 70, 166, 165), (32, 31, 127, 128), (83, 84, 180, 179), (38, 37, 133, 134), (78, 79, 175, 174), (20, 19, 115, 116), (90, 91, 187, 186), (0, 48, 144, 96), (42, 41, 137, 138), (81, 82, 178, 177), (14, 13, 109, 110), (77, 78, 174, 173), (21, 20, 116, 117), (44, 43, 139, 140), (92, 93, 189, 188), (4, 3, 99, 100), (49, 50, 146, 145), (33, 32, 128, 129), (60, 61, 157, 156), (1, 0, 96, 97), (56, 57, 153, 152), (17, 16, 112, 113), (84, 85, 181, 180), (10, 9, 105, 106), (88, 89, 185, 184), (8, 7, 103, 104), (73, 74, 170, 169), (40, 39, 135, 136), (58, 59, 155, 154), (29, 28, 124, 125), (50, 51, 147, 146), (23, 22, 118, 119), (94, 95, 191, 190), (5, 4, 100, 101), (66, 67, 163, 162), (22, 21, 117, 118), (63, 64, 160, 159), (36, 35, 131, 132), (74, 75, 171, 170), (31, 30, 126, 127), (72, 73, 169, 168), (43, 42, 138, 139), (54, 55, 151, 150), (65, 66, 162, 161), (34, 33, 129, 130), (75, 76, 172, 171), (30, 29, 125, 126), (71, 72, 168, 167), (45, 44, 140, 141), (86, 87, 183, 182), (2, 1, 97, 98), (62, 63, 159, 158), (13, 12, 108, 109), (82, 83, 179, 178), (9, 8, 104, 105), (59, 60, 156, 155), (37, 36, 132, 133), (93, 94, 190, 189), (41, 40, 136, 137), (53, 54, 150, 149), (26, 25, 121, 122), (79, 80, 176, 175), (11, 10, 106, 107), (85, 86, 182, 181), (3, 2, 98, 99), (67, 68, 164, 163), (95, 47, 143, 191), (47, 46, 142, 143), (89, 90, 186, 185), (19, 18, 114, 115), (61, 62, 158, 157), (16, 15, 111, 112), (68, 69, 165, 164), (91, 92, 188, 187)])
me_mesh.polygons.foreach_set('material_index', [0, 0, 0, 0, 0, 0, 0, 0, 0, 0, 0, 0, 0, 0, 0, 0, 0, 0, 0, 0, 0, 0, 0, 0, 0, 0, 0, 0, 0, 0, 0, 0, 0, 0, 0, 0, 0, 0, 0, 0, 0, 0, 0, 0, 0, 0, 0, 1, 1, 1, 1, 1, 1, 1, 1, 1, 1, 1, 1, 1, 1, 1, 1, 1, 1, 1, 1, 1, 1, 1, 1, 1, 1, 1, 1, 1, 1, 1, 1, 1, 1, 1, 1, 1, 1, 1, 1, 1, 1, 1, 1, 1, 1, 1, 0, 0, 0, 0, 0, 0, 0, 0, 0, 0, 0, 0, 0, 0, 0, 0, 0, 0, 0, 0, 0, 0, 0, 0, 0, 0, 0, 0, 0, 0, 0, 0, 0, 0, 0, 0, 0, 0, 0, 0, 0, 0, 0, 0, 0, 0, 0, 0, 0, 0, 0, 0, 0, 0, 0, 0, 0, 0, 0, 0, 0, 0, 0, 0, 0, 0, 0, 0, 0, 0, 0, 0, 0, 0, 0, 0, 0, 0, 0, 0, 0, 0, 0, 0, 0, 0, 0, 0, 1, 0, 0, 0, 0, 0, 0, 0])
me_mesh.materials.append(mat_white)
me_mesh.materials.append(mat_brown)
me_mesh.use_remesh_preserve_volume = False
me_mesh.use_remesh_preserve_attributes = False
me_mesh.use_mirror_vertex_groups = False
me_mesh.update()

# ---- objects
ob_cube_002 = bpy.data.objects.new('Cube.002', me_cube_002)
ob_cube = bpy.data.objects.new('Cube', me_cube)
ob_camera = bpy.data.objects.new('Camera', cam_camera)
ob_area_001 = bpy.data.objects.new('Area.001', light_area_001)
ob_area = bpy.data.objects.new('Area', light_area)
ob_plane = bpy.data.objects.new('Plane', me_plane)
ob_nurbspath = bpy.data.objects.new('NurbsPath', me_mesh)

# ---- transforms, parenting, visibility, modifiers, constraints
ob_cube_002.location = (0.0, 0.008668, 0.0)
ob_cube_002.scale = (1.0, 1.0, 1.443)
ob_cube_002.lock_rotations_4d = False
ob_cube_002.empty_display_type = 'ARROWS'
ob_cube_002.lineart.crease_threshold = 0.0
_m = ob_cube_002.modifiers.new('Mirror', 'MIRROR')
_m.use_clip = True
ob_cube.location = (0.0, 0.0, 0.0)
ob_cube.scale = (1.0, 1.0, 1.443)
ob_cube.lock_rotations_4d = False
ob_cube.empty_display_type = 'ARROWS'
ob_cube.lineart.crease_threshold = 0.0
_m = ob_cube.modifiers.new('Mirror', 'MIRROR')
_m.use_clip = True
ob_camera.location = (7.039, -7.435, 3.152)
ob_camera.rotation_euler = (1.284, 0.01152, 0.7607)
ob_camera.lock_rotations_4d = False
ob_camera.empty_display_type = 'ARROWS'
ob_camera.color = (0.0, 0.0, 0.0, 0.0)
ob_camera.display_type = 'WIRE'
ob_camera.lineart.crease_threshold = 0.0
ob_area_001.location = (4.822, -4.434, 1.188)
ob_area_001.lineart.crease_threshold = 0.0
ob_area.location = (-0.1816, -15.66, 8.239)
ob_area.rotation_euler = (0.8282, -0.0, 0.0)
ob_area.lineart.crease_threshold = 0.0
ob_plane.location = (-0.06222, -0.1394, -1.89)
ob_plane.scale = (5.0, 5.0, 5.0)
ob_plane.lineart.crease_threshold = 0.0
ob_nurbspath.location = (1.056, 4.735, -0.06198)
ob_nurbspath.rotation_euler = (0.0, -0.0, 1.571)
ob_nurbspath.lineart.crease_threshold = 0.0

# ---- collection membership
col_collection_1.objects.link(ob_cube_002)
col_collection_1.objects.link(ob_cube)
col_collection_1.objects.link(ob_camera)
col_collection_5.objects.link(ob_area_001)
col_collection_5.objects.link(ob_area)
col_collection_5.objects.link(ob_plane)
col_collection_5.objects.link(ob_nurbspath)

# ---- scene / render settings (as saved in the file)
scene.camera = ob_camera
scene.frame_start = 1; scene.frame_end = 250; scene.frame_set(1)
scene.render.engine = 'CYCLES'
scene.render.image_settings.color_mode = 'RGB'
scene.render.image_settings.compression = 90
scene.render.dither_intensity = 0.0
scene.render.bake_margin = 2
scene.cycles.use_denoising = False
scene.cycles.samples = 250
scene.cycles.sampling_pattern = 'TABULATED_SOBOL'
scene.cycles.light_sampling_threshold = 0.0
scene.cycles.use_adaptive_sampling = False
scene.cycles.use_light_tree = False
scene.cycles.blur_glossy = 0.0
scene.cycles.volume_bounces = 1
scene.cycles.pixel_filter_type = 'GAUSSIAN'
scene.cycles.sample_clamp_indirect = 0.0
scene.view_settings.view_transform = 'Standard'
bpy.context.view_layer.update()

